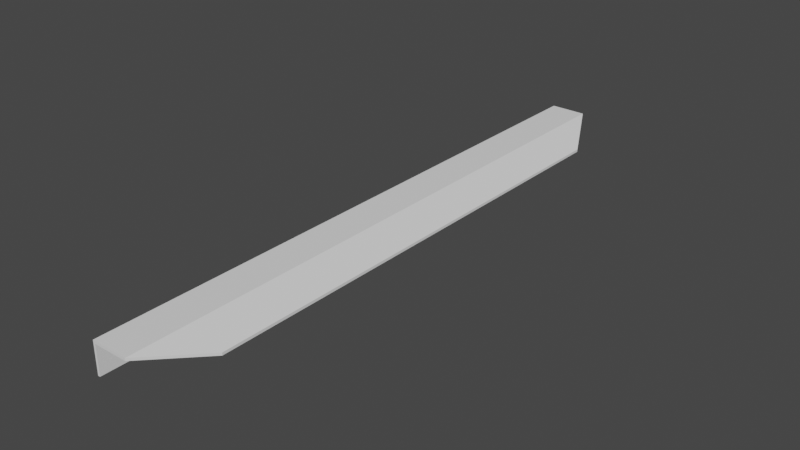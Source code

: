 # Source: dahliaLarge.blend  (saved by Blender 4.0.36; exported with 4.5.12 LTS)
import bpy
from mathutils import Matrix  # noqa: F401  (used for matrix-valued properties, if any)

bpy.ops.wm.read_factory_settings(use_empty=True)
scene = bpy.context.scene
scene.name = 'Scene'

# ---- collections
col_collection = bpy.data.collections.new('Collection'); scene.collection.children.link(col_collection)

# ---- world
world_world = bpy.data.worlds.new('World'); scene.world = world_world
world_world.use_nodes = True; world_world.node_tree.nodes.clear()
_N = world_world.node_tree.nodes; _L = world_world.node_tree.links
n0 = _N.new('ShaderNodeOutputWorld'); n0.name = 'World Output'; n0.location = (300, 300)
n1 = _N.new('ShaderNodeBackground'); n1.name = 'Background'; n1.location = (10, 300)
n1.inputs[0].default_value = (0.05088, 0.05088, 0.05088, 1.0)
_L.new(n1.outputs[0], n0.inputs[0])
n0.is_active_output = True
world_world.color = (0.05088, 0.05088, 0.05088)
world_world.use_sun_shadow = False
world_world.sun_shadow_jitter_overblur = 0.0

# ---- meshes
me_cube_001 = bpy.data.meshes.new('Cube.001')
me_cube_001.from_pydata([(-0.0211, -0.175, -0.01725), (-0.0211, -0.175, 0.00075), (-0.01985, -0.175, 0.00075), (-0.01985, -0.175, -0.01725), (-0.0211, -0.175, -0.00075), (-0.01985, -0.175, -0.00075), (0.0, -0.175, 0.00075), (0.0, -0.175, -0.00075), (0.0184, -0.14, -0.006674), (0.0184, -0.14, -0.008174), (-0.0211, 0.0, -0.01725), (-0.01985, 0.0, -0.01725), (-0.01985, 0.0, 0.00075), (-0.0211, 0.0, 0.00075), (-0.01985, 0.0, -0.00075), (-0.0211, 0.0, -0.00075), (0.0, 0.0, 0.00075), (0.0, 0.0, -0.00075), (0.0184, 2.086e-08, -0.006674), (0.0184, 2.086e-08, -0.008174)], [], [(10, 11, 3, 0), (7, 6, 2, 5), (5, 2, 1, 4), (12, 13, 1, 2), (16, 12, 2, 6), (11, 14, 5, 3), (3, 5, 4, 0), (6, 7, 9, 8), (16, 6, 8, 18), (19, 18, 8, 9), (7, 17, 19, 9), (5, 14, 17, 7), (0, 4, 15, 10), (4, 1, 13, 15)])
_uv = me_cube_001.uv_layers.new(name='UVMap')
_uv.uv.foreach_set('vector', [0.125, 0.6875, 0.125, 0.6875, 0.125, 0.75, 0.125, 0.75, 0.625, 0.875, 0.625, 0.875, 0.625, 1.0, 0.625, 1.0, 0.625, 1.0, 0.625, 1.0, 0.625, 1.0, 0.625, 1.0, 0.875, 0.6875, 0.875, 0.6875, 0.875, 0.75, 0.875, 0.75, 0.75, 0.6875, 0.875, 0.6875, 0.875, 0.75, 0.75, 0.75, 0.125, 0.6875, 0.625, 0.5625, 0.625, 1.0, 0.125, 0.75, 0.375, 1.0, 0.625, 1.0, 0.625, 1.0, 0.375, 1.0, 0.625, 0.875, 0.625, 0.875, 0.625, 0.875, 0.625, 0.875, 0.75, 0.6875, 0.75, 0.75, 0.75, 0.75, 0.75, 0.6875, 0.625, 0.625, 0.6875, 0.75, 0.625, 0.875, 0.625, 0.875, 0.625, 0.875, 0.625, 0.625, 0.625, 0.625, 0.625, 0.875, 0.625, 1.0, 0.625, 0.5625, 0.625, 0.625, 0.625, 0.875, 0.375, 0.0, 0.625, 0.0, 0.625, 0.0625, 0.375, 0.0625, 0.625, 0.0, 0.625, 0.0, 0.625, 0.0625, 0.625, 0.0625])
me_cube_001.update()

# ---- objects
ob_body = bpy.data.objects.new('body', me_cube_001)

# ---- transforms, parenting, visibility, modifiers, constraints
ob_body.location = (0.0, 0.0, 0.0)
_m = ob_body.modifiers.new('Mirror', 'MIRROR')
_m.use_axis = (False, True, False)

# ---- collection membership
col_collection.objects.link(ob_body)

# ---- scene / render settings (as saved in the file)
scene.frame_start = 1; scene.frame_end = 250; scene.frame_set(1)
scene.render.engine = 'BLENDER_EEVEE_NEXT'
scene.cycles.sampling_pattern = 'TABULATED_SOBOL'
scene.view_settings.view_transform = 'Filmic'
bpy.context.view_layer.update()

# ---- added for rendering (the .blend has no active camera and no usable light): camera, sun
cam_auto = bpy.data.cameras.new('AutoCamera')
cam_auto.lens = 50.0
cam_auto.sensor_width = 36.0
cam_auto.clip_end = 1000.0
ob_auto_camera = bpy.data.objects.new('AutoCamera', cam_auto)
scene.collection.objects.link(ob_auto_camera)
ob_auto_camera.location = (0.324961, -0.391572, 0.252798)
ob_auto_camera.rotation_euler = (1.09748, -7.21219e-08, 0.694738)
scene.camera = ob_auto_camera
light_auto_sun = bpy.data.lights.new('AutoSun', 'SUN')
light_auto_sun.energy = 3.0
light_auto_sun.angle = 0.0523599
ob_auto_sun = bpy.data.objects.new('AutoSun', light_auto_sun)
scene.collection.objects.link(ob_auto_sun)
ob_auto_sun.rotation_euler = (0.872665, 0.174533, 0.523599)
bpy.context.view_layer.update()
